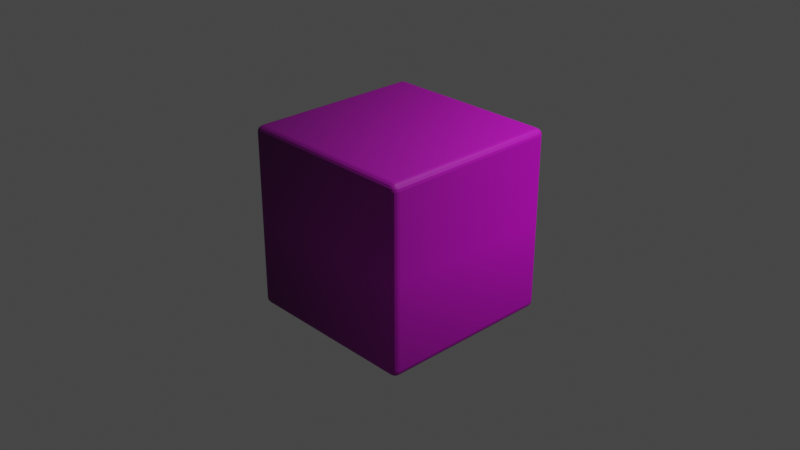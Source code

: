 # Source: brick-block.blend  (saved by Blender 2.83.20; exported with 4.5.12 LTS)
import bpy
from mathutils import Matrix  # noqa: F401  (used for matrix-valued properties, if any)

bpy.ops.wm.read_factory_settings(use_empty=True)
scene = bpy.context.scene
scene.name = 'Scene'

# ---- collections
col_collection = bpy.data.collections.new('Collection'); scene.collection.children.link(col_collection)

# ---- images (referenced by path relative to the original .blend; pixels are not part of the script)
import os
ASSET_DIR = os.environ.get("B2B_ASSET_DIR", "")  # directory of the original .blend (textures are referenced by path, not embedded)
HERE = os.path.dirname(os.path.abspath(__file__))  # packed textures are extracted next to this script under _unpacked/

def load_image(name, relpath, width, height, colorspace="sRGB"):
    """Load a texture the original file referenced (path relative to the .blend, or extracted next to this script)."""
    p = next((c for c in (os.path.join(HERE, relpath), os.path.join(ASSET_DIR, relpath)) if relpath and os.path.exists(c)), "")
    if p:
        img = bpy.data.images.load(p, check_existing=True)
        img.name = name
    else:  # same state as the original file: an image datablock whose file is absent (Cycles renders it pink)
        img = bpy.data.images.new(name, width, height)
        img.source = "FILE"
        img.filepath = "//" + (relpath or name)
    img.colorspace_settings.name = colorspace
    return img
img_brick_block_texture = load_image('brick-block-texture', 'brick-block/brick-block-texture.png', 1024, 1024, 'sRGB')

# ---- materials (node trees are filled in below, after node groups)
mat_material = bpy.data.materials.new('Material')
mat_material.alpha_threshold = 0.0
mat_material.use_transparent_shadow = False
mat_material.line_color = (0.0, 0.0, 0.0, 1.0)

# ---- material node trees
mat_material.use_nodes = True; mat_material.node_tree.nodes.clear()
_N = mat_material.node_tree.nodes; _L = mat_material.node_tree.links
n0 = _N.new('ShaderNodeOutputMaterial'); n0.name = 'Material Output'; n0.location = (300, 300)
n1 = _N.new('ShaderNodeBsdfPrincipled'); n1.name = 'Principled BSDF'; n1.location = (10, 300)
n1.distribution = 'GGX'
n1.subsurface_method = 'BURLEY'
n1.inputs[2].default_value = 0.6417
n1.inputs[3].default_value = 1.45
n1.inputs[20].default_value = 0.0
n1.inputs[27].default_value = (0.0, 0.0, 0.0, 1.0)
n1.inputs[28].default_value = 1.0
n2 = _N.new('ShaderNodeTexImage'); n2.name = 'Image Texture'; n2.location = (-280, 280)
n2.image = img_brick_block_texture
n2.extension = 'CLIP'
_L.new(n1.outputs[0], n0.inputs[0])
_L.new(n2.outputs[0], n1.inputs[0])
n0.is_active_output = True

# ---- world
world_world = bpy.data.worlds.new('World'); scene.world = world_world
world_world.use_nodes = True; world_world.node_tree.nodes.clear()
_N = world_world.node_tree.nodes; _L = world_world.node_tree.links
n0 = _N.new('ShaderNodeOutputWorld'); n0.name = 'World Output'; n0.location = (300, 300)
n1 = _N.new('ShaderNodeBackground'); n1.name = 'Background'; n1.location = (10, 300)
n1.inputs[0].default_value = (0.05088, 0.05088, 0.05088, 1.0)
_L.new(n1.outputs[0], n0.inputs[0])
n0.is_active_output = True
world_world.color = (0.05088, 0.05088, 0.05088)
world_world.use_sun_shadow = False
world_world.sun_shadow_jitter_overblur = 0.0

# ---- cameras
cam_camera = bpy.data.cameras.new('Camera')
cam_camera.clip_end = 100.0
cam_camera.ortho_scale = 7.314

# ---- lights
light_light = bpy.data.lights.new('Light', 'POINT')
light_light.transmission_factor = 0.0
light_light.energy = 1000.0
light_light.shadow_soft_size = 0.1
light_light.shadow_maximum_resolution = 0.006
light_light.use_absolute_resolution = True

# ---- meshes
me_cube = bpy.data.meshes.new('Cube')
me_cube.from_pydata([(1.0, 1.0, 1.0), (1.0, 1.0, -1.0), (1.0, -1.0, 1.0), (1.0, -1.0, -1.0), (-1.0, 1.0, 1.0), (-1.0, 1.0, -1.0), (-1.0, -1.0, 1.0), (-1.0, -1.0, -1.0)], [], [(0, 4, 6, 2), (3, 2, 6, 7), (7, 6, 4, 5), (5, 1, 3, 7), (1, 0, 2, 3), (5, 4, 0, 1)])
_uv = me_cube.uv_layers.new(name='UVMap')
_uv.uv.foreach_set('vector', [0.625, 0.5, 0.875, 0.5, 0.875, 0.75, 0.625, 0.75, 0.375, 0.75, 0.625, 0.75, 0.625, 1.0, 0.375, 1.0, 0.375, 0.0, 0.625, 0.0, 0.625, 0.25, 0.375, 0.25, 0.125, 0.5, 0.375, 0.5, 0.375, 0.75, 0.125, 0.75, 0.375, 0.5, 0.625, 0.5, 0.625, 0.75, 0.375, 0.75, 0.375, 0.25, 0.625, 0.25, 0.625, 0.5, 0.375, 0.5])
me_cube.materials.append(mat_material)
me_cube.use_remesh_preserve_volume = False
me_cube.use_remesh_preserve_attributes = False
me_cube.use_mirror_vertex_groups = False
me_cube.update()

# ---- objects
ob_cube = bpy.data.objects.new('Cube', me_cube)
ob_light = bpy.data.objects.new('Light', light_light)
ob_camera = bpy.data.objects.new('Camera', cam_camera)

# ---- transforms, parenting, visibility, modifiers, constraints
ob_cube.location = (0.0, 0.0, 0.0)
ob_cube.lock_rotations_4d = False
ob_cube.empty_display_type = 'ARROWS'
ob_cube.lineart.crease_threshold = 0.0
_m = ob_cube.modifiers.new('Bevel', 'BEVEL')
_m.width = 0.07
_m.width_pct = 0.07
_m.segments = 4
_m.limit_method = 'NONE'
ob_light.location = (4.076, 1.005, 5.904)
ob_light.rotation_euler = (0.6503, 0.05522, 1.866)
ob_light.lock_rotations_4d = False
ob_light.empty_display_type = 'ARROWS'
ob_light.color = (0.0, 0.0, 0.0, 0.0)
ob_light.lineart.crease_threshold = 0.0
ob_camera.location = (7.359, -6.926, 4.958)
ob_camera.rotation_euler = (1.109, 0.0, 0.8149)
ob_camera.lock_rotations_4d = False
ob_camera.empty_display_type = 'ARROWS'
ob_camera.color = (0.0, 0.0, 0.0, 0.0)
ob_camera.display_type = 'WIRE'
ob_camera.lineart.crease_threshold = 0.0

# ---- collection membership
col_collection.objects.link(ob_cube)
col_collection.objects.link(ob_light)
col_collection.objects.link(ob_camera)

# ---- scene / render settings (as saved in the file)
scene.camera = ob_camera
scene.frame_start = 1; scene.frame_end = 250; scene.frame_set(1)
scene.render.engine = 'BLENDER_EEVEE_NEXT'
scene.cycles.use_denoising = False
scene.cycles.samples = 128
scene.cycles.sampling_pattern = 'TABULATED_SOBOL'
scene.cycles.use_adaptive_sampling = False
scene.cycles.use_light_tree = False
scene.eevee.use_gtao = True
scene.view_settings.view_transform = 'Filmic'
bpy.context.view_layer.update()
